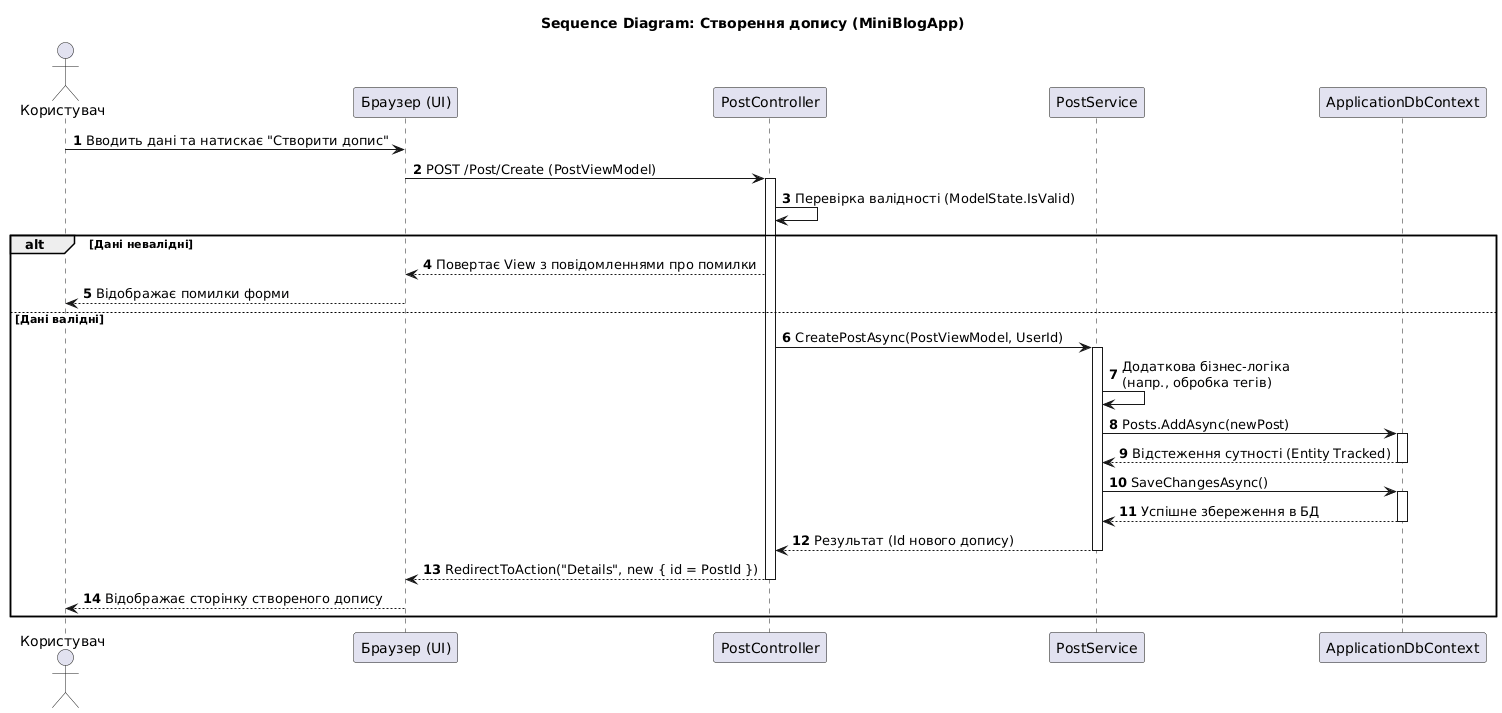

The diagram above was rendered by PlantUML. Its source (embedded in the PNG):
@startuml
title Sequence Diagram: Створення допису (MiniBlogApp)

autonumber
actor "Користувач" as User
participant "Браузер (UI)" as Browser
participant "PostController" as Controller
participant "PostService" as Service
participant "ApplicationDbContext" as DB

User -> Browser: Вводить дані та натискає "Створити допис"
Browser -> Controller: POST /Post/Create (PostViewModel)
activate Controller

Controller -> Controller: Перевірка валідності (ModelState.IsValid)

alt Дані невалідні
    Controller --> Browser: Повертає View з повідомленнями про помилки
    Browser --> User: Відображає помилки форми
else Дані валідні
    Controller -> Service: CreatePostAsync(PostViewModel, UserId)
    activate Service

    Service -> Service: Додаткова бізнес-логіка\n(напр., обробка тегів)
    Service -> DB: Posts.AddAsync(newPost)
    activate DB
    DB --> Service: Відстеження сутності (Entity Tracked)
    deactivate DB

    Service -> DB: SaveChangesAsync()
    activate DB
    DB --> Service: Успішне збереження в БД
    deactivate DB

    Service --> Controller: Результат (Id нового допису)
    deactivate Service

    Controller --> Browser: RedirectToAction("Details", new { id = PostId })
    deactivate Controller
    
    Browser --> User: Відображає сторінку створеного допису
end
@enduml